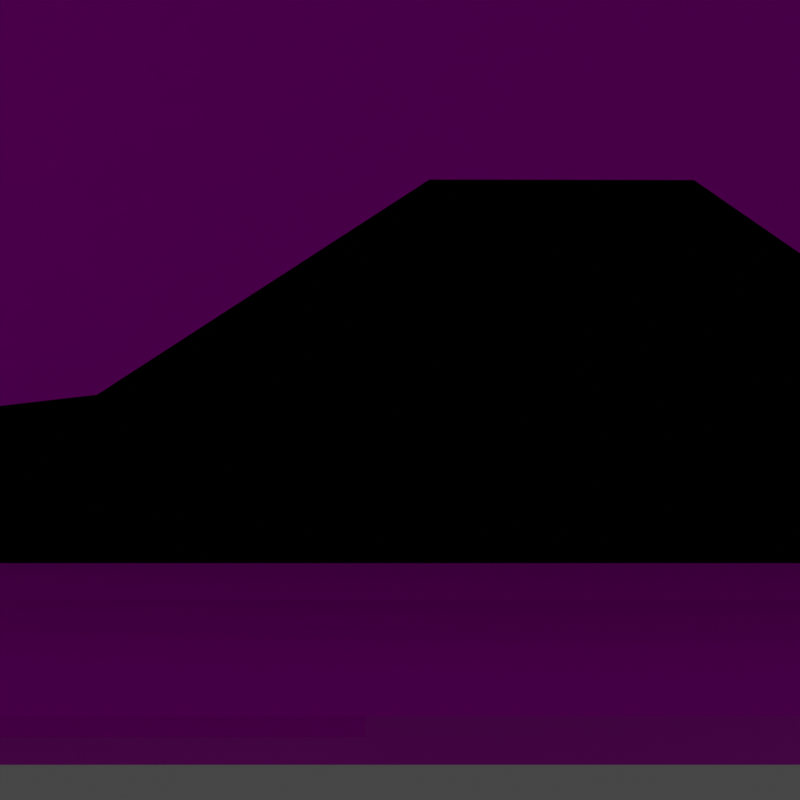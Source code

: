 # Source: SFA3_RyuStage.blend  (saved by Blender 3.4.6; exported with 4.5.12 LTS)
import bpy
from mathutils import Matrix  # noqa: F401  (used for matrix-valued properties, if any)

bpy.ops.wm.read_factory_settings(use_empty=True)
scene = bpy.context.scene
scene.name = 'Scene'

# ---- collections
col_collection_1 = bpy.data.collections.new('Collection 1'); scene.collection.children.link(col_collection_1)
col_collection = bpy.data.collections.new('Collection'); scene.collection.children.link(col_collection)

# ---- images (referenced by path relative to the original .blend; pixels are not part of the script)
import os
ASSET_DIR = os.environ.get("B2B_ASSET_DIR", "")  # directory of the original .blend (textures are referenced by path, not embedded)
HERE = os.path.dirname(os.path.abspath(__file__))  # packed textures are extracted next to this script under _unpacked/

def load_image(name, relpath, width, height, colorspace="sRGB"):
    """Load a texture the original file referenced (path relative to the .blend, or extracted next to this script)."""
    p = next((c for c in (os.path.join(HERE, relpath), os.path.join(ASSET_DIR, relpath)) if relpath and os.path.exists(c)), "")
    if p:
        img = bpy.data.images.load(p, check_existing=True)
        img.name = name
    else:  # same state as the original file: an image datablock whose file is absent (Cycles renders it pink)
        img = bpy.data.images.new(name, width, height)
        img.source = "FILE"
        img.filepath = "//" + (relpath or name)
    img.colorspace_settings.name = colorspace
    return img
img_sfa3_ryustage_texid_0x00_floor_png = load_image('SFA3_RyuStage-TexID_0x00-Floor.png', 'Textures/SFA3_RyuStage-TexID_0x00-Floor.png', 1024, 1024, 'sRGB')
img_texid_0x01_mg_tubes_tga = load_image('TexID_0x01-MG_Tubes.tga', 'Textures/TexID_0x01-MG_Tubes.tga', 1024, 1024, 'sRGB')
img_texid_0x01_mg_tga = load_image('TexID_0x01-MG.tga', 'Textures/TexID_0x01-MG.tga', 1024, 1024, 'sRGB')
img_sfa3_ryustage_texid_0x01_mg_png = load_image('SFA3_RyuStage-TexID_0x01-MG.png', 'Textures/SFA3_RyuStage-TexID_0x01-MG.png', 1024, 1024, 'sRGB')
img_sfa3_ryustage_texid_0x02_farbg_png = load_image('SFA3_RyuStage-TexID_0x02-FarBG.png', 'Textures/SFA3_RyuStage-TexID_0x02-FarBG.png', 1024, 1024, 'sRGB')

# ---- materials (node trees are filled in below, after node groups)
mat_floor = bpy.data.materials.new('Floor')
mat_floor.use_transparent_shadow = False
mat_sky = bpy.data.materials.new('Sky')
mat_sky.use_transparent_shadow = False
mat_mg_tubes = bpy.data.materials.new('MG_Tubes')
mat_mg_tubes.use_transparent_shadow = False
mat_mg_sfa2_suzaku = bpy.data.materials.new('MG_SFA2_Suzaku')
mat_mg_sfa2_suzaku.use_transparent_shadow = False
mat_mg = bpy.data.materials.new('MG')
mat_mg.use_transparent_shadow = False
mat_material = bpy.data.materials.new('Material')
mat_material.use_transparent_shadow = False

# ---- material node trees
mat_floor.use_nodes = True; mat_floor.node_tree.nodes.clear()
_N = mat_floor.node_tree.nodes; _L = mat_floor.node_tree.links
n0 = _N.new('ShaderNodeBsdfPrincipled'); n0.name = 'Principled BSDF'; n0.location = (10, 300)
n0.distribution = 'GGX'
n0.subsurface_method = 'RANDOM_WALK_SKIN'
n0.inputs[2].default_value = 0.0
n0.inputs[3].default_value = 0.0
n0.inputs[9].default_value = (0.0, 0.0, 7.451e-09)
n0.inputs[11].default_value = 1.01
n0.inputs[13].default_value = 0.0
n0.inputs[20].default_value = 0.0
n0.inputs[27].default_value = (0.0, 0.0, 0.0, 1.0)
n1 = _N.new('ShaderNodeOutputMaterial'); n1.name = 'Material Output'; n1.location = (300, 300)
n2 = _N.new('ShaderNodeTexImage'); n2.name = 'Image Texture'; n2.location = (-280, 280)
n2.image = img_sfa3_ryustage_texid_0x00_floor_png
_L.new(n0.outputs[0], n1.inputs[0])
_L.new(n2.outputs[0], n0.inputs[0])
_L.new(n2.outputs[1], n0.inputs[4])
n1.is_active_output = True
mat_sky.use_nodes = True; mat_sky.node_tree.nodes.clear()
_N = mat_sky.node_tree.nodes; _L = mat_sky.node_tree.links
n0 = _N.new('ShaderNodeBsdfPrincipled'); n0.name = 'Principled BSDF'; n0.location = (10, 300)
n0.distribution = 'GGX'
n0.subsurface_method = 'RANDOM_WALK_SKIN'
n0.inputs[2].default_value = 0.0
n0.inputs[3].default_value = 0.0
n0.inputs[11].default_value = 1.01
n0.inputs[13].default_value = 0.0
n0.inputs[20].default_value = 0.0
n0.inputs[27].default_value = (0.0, 0.0, 0.0, 1.0)
n0.inputs[28].default_value = 1.0
n1 = _N.new('ShaderNodeOutputMaterial'); n1.name = 'Material Output'; n1.location = (300, 300)
n2 = _N.new('ShaderNodeVertexColor'); n2.name = 'Vertex Color'; n2.location = (-392, 160)
n2.layer_name = 'Col'
_L.new(n0.outputs[0], n1.inputs[0])
_L.new(n2.outputs[0], n0.inputs[0])
n1.is_active_output = True
mat_mg_tubes.use_nodes = True; mat_mg_tubes.node_tree.nodes.clear()
_N = mat_mg_tubes.node_tree.nodes; _L = mat_mg_tubes.node_tree.links
n0 = _N.new('ShaderNodeBsdfPrincipled'); n0.name = 'Principled BSDF'; n0.location = (10, 300)
n0.distribution = 'GGX'
n0.subsurface_method = 'RANDOM_WALK_SKIN'
n0.inputs[3].default_value = 1.45
n0.inputs[27].default_value = (0.0, 0.0, 0.0, 1.0)
n0.inputs[28].default_value = 1.0
n1 = _N.new('ShaderNodeOutputMaterial'); n1.name = 'Material Output'; n1.location = (300, 300)
n2 = _N.new('ShaderNodeTexImage'); n2.name = 'Image Texture'; n2.location = (-280, 280)
n2.image = img_texid_0x01_mg_tubes_tga
_L.new(n0.outputs[0], n1.inputs[0])
_L.new(n2.outputs[0], n0.inputs[0])
_L.new(n2.outputs[1], n0.inputs[4])
n1.is_active_output = True
mat_mg_sfa2_suzaku.use_nodes = True; mat_mg_sfa2_suzaku.node_tree.nodes.clear()
_N = mat_mg_sfa2_suzaku.node_tree.nodes; _L = mat_mg_sfa2_suzaku.node_tree.links
n0 = _N.new('ShaderNodeBsdfPrincipled'); n0.name = 'Principled BSDF'; n0.location = (-39, 227)
n0.distribution = 'GGX'
n0.subsurface_method = 'RANDOM_WALK_SKIN'
n0.inputs[2].default_value = 0.0
n0.inputs[3].default_value = 0.0
n0.inputs[11].default_value = 1.01
n0.inputs[13].default_value = 0.0
n0.inputs[20].default_value = 0.0
n0.inputs[27].default_value = (0.0, 0.0, 0.0, 1.0)
n0.inputs[28].default_value = 1.0
n1 = _N.new('ShaderNodeOutputMaterial'); n1.name = 'Material Output'; n1.location = (251, 227)
n2 = _N.new('ShaderNodeTexImage'); n2.name = 'Image Texture'; n2.location = (-329, 207)
n2.width = 206
n2.image = img_texid_0x01_mg_tga
_L.new(n0.outputs[0], n1.inputs[0])
_L.new(n2.outputs[0], n0.inputs[0])
_L.new(n2.outputs[1], n0.inputs[4])
n1.is_active_output = True
mat_mg.use_nodes = True; mat_mg.node_tree.nodes.clear()
_N = mat_mg.node_tree.nodes; _L = mat_mg.node_tree.links
n0 = _N.new('ShaderNodeBsdfPrincipled'); n0.name = 'Principled BSDF'; n0.location = (-39, 227)
n0.distribution = 'GGX'
n0.subsurface_method = 'RANDOM_WALK_SKIN'
n0.inputs[2].default_value = 0.0
n0.inputs[3].default_value = 0.0
n0.inputs[9].default_value = (0.0, 0.0, 0.0)
n0.inputs[11].default_value = 1.01
n0.inputs[13].default_value = 0.0
n0.inputs[20].default_value = 0.0
n0.inputs[27].default_value = (0.0, 0.0, 0.0, 1.0)
n0.inputs[28].default_value = 1.0
n1 = _N.new('ShaderNodeOutputMaterial'); n1.name = 'Material Output'; n1.location = (251, 227)
n2 = _N.new('ShaderNodeTexImage'); n2.name = 'Image Texture'; n2.location = (-329, 207)
n2.width = 206
n2.image = img_sfa3_ryustage_texid_0x01_mg_png
_L.new(n0.outputs[0], n1.inputs[0])
_L.new(n2.outputs[0], n0.inputs[0])
_L.new(n2.outputs[1], n0.inputs[4])
n1.is_active_output = True
mat_material.use_nodes = True; mat_material.node_tree.nodes.clear()
_N = mat_material.node_tree.nodes; _L = mat_material.node_tree.links
n0 = _N.new('ShaderNodeBsdfPrincipled'); n0.name = 'Principled BSDF'; n0.location = (10, 300)
n0.distribution = 'GGX'
n0.subsurface_method = 'RANDOM_WALK_SKIN'
n0.inputs[3].default_value = 1.45
n0.inputs[27].default_value = (0.0, 0.0, 0.0, 1.0)
n0.inputs[28].default_value = 1.0
n1 = _N.new('ShaderNodeOutputMaterial'); n1.name = 'Material Output'; n1.location = (300, 300)
n2 = _N.new('ShaderNodeTexImage'); n2.name = 'Image Texture'; n2.location = (-280, 280)
n2.image = img_sfa3_ryustage_texid_0x02_farbg_png
_L.new(n0.outputs[0], n1.inputs[0])
_L.new(n2.outputs[0], n0.inputs[0])
n1.is_active_output = True

# ---- world
world_world = bpy.data.worlds.new('World'); scene.world = world_world
world_world.use_nodes = True; world_world.node_tree.nodes.clear()
_N = world_world.node_tree.nodes; _L = world_world.node_tree.links
n0 = _N.new('ShaderNodeOutputWorld'); n0.name = 'World Output'; n0.location = (300, 300)
n1 = _N.new('ShaderNodeBackground'); n1.name = 'Background'; n1.location = (10, 300)
n1.inputs[0].default_value = (0.05088, 0.05088, 0.05088, 1.0)
_L.new(n1.outputs[0], n0.inputs[0])
n0.is_active_output = True
world_world.color = (0.05088, 0.05088, 0.05088)
world_world.use_sun_shadow = False
world_world.sun_shadow_jitter_overblur = 0.0

# ---- cameras
cam_camera_001 = bpy.data.cameras.new('Camera.001')
cam_camera_001.clip_end = 1e+10

# ---- meshes
me_floor = bpy.data.meshes.new('Floor')
me_floor.from_pydata([(-1525.0, -590.4, 60.0), (1525.0, -590.4, 60.0), (-1525.0, 266.5, -11.73), (1525.0, 266.5, -11.73), (-1525.0, -343.1, -4.87), (1525.0, -343.1, -4.87), (-1525.0, -491.5, 16.15), (1525.0, -491.5, 16.15), (-1525.0, -541.0, 38.07), (1525.0, -541.0, 38.07), (1525.0, -38.31, -8.3), (-1525.0, -38.31, -8.3)], [], [(11, 10, 3, 2), (7, 5, 4, 6), (9, 7, 6, 8), (1, 9, 8, 0), (4, 5, 10, 11)])
_uv = me_floor.uv_layers.new(name='UVMap')
_uv.uv.foreach_set('vector', [0.9999, 0.3462, 9.857e-05, 0.3462, 9.857e-05, 0.0007966, 0.9999, 4.438e-05, 9.857e-05, 0.8619, 9.857e-05, 0.6916, 0.9999, 0.6916, 0.9999, 0.8619, 0.0001021, 0.9275, 9.857e-05, 0.8619, 0.9999, 0.8619, 0.9999, 0.9275, 0.0001057, 0.9931, 0.0001021, 0.9275, 0.9999, 0.9275, 0.9999, 0.9931, 0.9999, 0.6916, 9.857e-05, 0.6916, 9.857e-05, 0.3462, 0.9999, 0.3462])
me_floor.materials.append(mat_floor)
me_floor.use_remesh_fix_poles = True
me_floor.use_remesh_preserve_attributes = False
me_floor.update()
me_farbg = bpy.data.meshes.new('FarBG')
me_farbg.from_pydata([(-2651.0, -2275.0, 2353.0), (2651.0, -2275.0, 2353.0), (-2651.0, -2275.0, -443.2), (2651.0, -2275.0, -443.2)], [], [(0, 1, 3, 2)])
_uv = me_farbg.uv_layers.new(name='UVMap')
_uv.uv.foreach_set('vector', [1.0, 1.0, 0.0, 1.0, 0.0, 0.0, 1.0, 0.0])
_ca = me_farbg.color_attributes.new('Col', 'BYTE_COLOR', 'CORNER')
_ca.data.foreach_set('color', [0.01444, 0.005182, 0.314, 1.0, 0.01444, 0.005182, 0.314, 1.0, 0.01444, 0.005182, 0.314, 1.0, 0.01444, 0.005182, 0.314, 1.0])
me_farbg.materials.append(mat_sky)
me_farbg.use_remesh_fix_poles = True
me_farbg.use_remesh_preserve_attributes = False
me_farbg.use_paint_bone_selection = False
me_farbg.use_paint_mask_vertex = True
me_farbg.update()
me_plane = bpy.data.meshes.new('Plane')
me_plane.from_pydata([(1759.0, -1158.0, -309.4), (-1759.0, -1158.0, -309.4), (1759.0, -1158.0, 1891.0), (-1759.0, -1158.0, 1891.0), (-1529.0, -854.9, 1551.0), (-1025.0, -854.9, 1551.0), (-1529.0, -854.9, 766.4), (-1025.0, -854.9, 766.4), (1099.0, -694.5, 1511.0), (1552.0, -694.5, 1511.0), (1099.0, -694.5, 806.5), (1552.0, -694.5, 806.5), (1111.0, -785.7, 833.8), (1596.0, -785.7, 833.8), (1111.0, -785.7, -85.39), (1596.0, -785.7, -85.39)], [], [(0, 1, 3, 2), (4, 5, 7, 6), (8, 9, 11, 10), (12, 13, 15, 14)])
_uv = me_plane.uv_layers.new(name='UVMap')
_uv.uv.foreach_set('vector', [0.0, 0.0, 0.719, 0.0, 0.719, 1.0, 0.0, 1.0, 0.963, 1.0, 0.8417, 1.0, 0.8417, 0.6222, 0.963, 0.6222, 0.8408, 1.0, 0.7196, 1.0, 0.7196, 0.6222, 0.8408, 0.6222, 0.8266, 0.6213, 0.7194, 0.6213, 0.7194, 0.2142, 0.8266, 0.2142])
me_plane.materials.append(mat_mg_tubes)
me_plane.use_remesh_fix_poles = True
me_plane.use_remesh_preserve_attributes = False
me_plane.update()
me_mg_sfa2_suzaku = bpy.data.meshes.new('MG_SFA2_Suzaku')
me_mg_sfa2_suzaku.from_pydata([(-1525.0, -590.4, 911.3), (1525.0, -590.4, 911.3), (-1525.0, -590.4, 60.0), (1525.0, -590.4, 60.0), (-1839.0, -1371.0, 673.2), (1839.0, -1371.0, 673.2), (-1839.0, -1371.0, -26.29), (1839.0, -1371.0, -26.29), (299.6, -1761.0, 986.9), (2043.0, -1761.0, 986.9), (299.6, -1761.0, 57.66), (2043.0, -1761.0, 52.01), (-2252.0, -2184.0, 860.0), (2252.0, -2184.0, 892.7), (-2252.0, -2184.0, -69.41), (2252.0, -2184.0, -69.41), (-470.7, -2120.0, 1637.0), (470.7, -2120.0, 1637.0), (-470.7, -2120.0, 886.1), (470.7, -2120.0, 886.1)], [], [(0, 1, 3, 2), (4, 5, 7, 6), (8, 9, 11, 10), (12, 13, 15, 14), (16, 17, 19, 18)])
_uv = me_mg_sfa2_suzaku.uv_layers.new(name='UVMap')
_uv.uv.foreach_set('vector', [0.75, 0.4187, 3.128e-08, 0.4187, 0.0, 0.0, 0.75, 0.0, 0.656, 0.6715, 7.103e-09, 0.6715, 0.0, 0.4219, 0.656, 0.4219, 1.0, 0.1823, 0.829, 0.1823, 0.829, 0.0, 1.0, 0.0, 0.469, 0.9007, 1.955e-08, 0.9075, 0.0, 0.7071, 0.469, 0.7071, 1.0, 0.5018, 0.8592, 0.5018, 0.8592, 0.277, 1.0, 0.277])
_ca = me_mg_sfa2_suzaku.color_attributes.new('Col', 'BYTE_COLOR', 'CORNER')
_ca.data.foreach_set('color', [1.0, 1.0, 1.0, 1.0, 1.0, 1.0, 1.0, 1.0, 1.0, 1.0, 1.0, 1.0, 1.0, 1.0, 1.0, 1.0, 1.0, 1.0, 1.0, 1.0, 1.0, 1.0, 1.0, 1.0, 1.0, 1.0, 1.0, 1.0, 1.0, 1.0, 1.0, 1.0, 1.0, 1.0, 1.0, 1.0, 1.0, 1.0, 1.0, 1.0, 1.0, 1.0, 1.0, 1.0, 1.0, 1.0, 1.0, 1.0, 1.0, 1.0, 1.0, 1.0, 1.0, 1.0, 1.0, 1.0, 1.0, 1.0, 1.0, 1.0, 1.0, 1.0, 1.0, 1.0, 1.0, 1.0, 1.0, 1.0, 1.0, 1.0, 1.0, 1.0, 1.0, 1.0, 1.0, 1.0, 1.0, 1.0, 1.0, 1.0])
me_mg_sfa2_suzaku.materials.append(mat_mg_sfa2_suzaku)
me_mg_sfa2_suzaku.use_remesh_fix_poles = True
me_mg_sfa2_suzaku.use_remesh_preserve_attributes = False
me_mg_sfa2_suzaku.use_paint_bone_selection = False
me_mg_sfa2_suzaku.use_paint_mask_vertex = True
me_mg_sfa2_suzaku.update()
me_mg = bpy.data.meshes.new('MG')
me_mg.from_pydata([(-1525.0, -590.4, 250.5), (1525.0, -590.4, 372.5), (-1525.0, -590.4, 60.0), (1525.0, -590.4, 60.0), (148.9, -590.4, 287.7), (148.9, -590.4, 60.0), (762.5, -590.4, 330.9), (762.5, -590.4, 60.0), (-677.9, -590.4, 60.0), (-677.9, -590.4, 591.7), (-1144.0, -590.4, 60.0), (-1144.0, -590.4, 250.5), (455.7, -590.4, 60.0), (455.7, -590.4, 252.1), (-306.8, -590.4, 592.4), (-306.8, -590.4, 60.0), (-209.1, -981.0, 600.8), (1879.0, -981.0, 600.8), (-209.1, -981.0, -232.0), (1879.0, -981.0, -232.0)], [], [(6, 1, 3, 7), (14, 4, 5, 15), (13, 6, 7, 12), (11, 9, 8, 10), (0, 11, 10, 2), (4, 13, 12, 5), (9, 14, 15, 8), (16, 17, 19, 18)])
_uv = me_mg.uv_layers.new(name='UVMap')
_uv.uv.foreach_set('vector', [0.19, 0.271, -2.165e-08, 0.3125, -1.564e-08, 9.994e-05, 0.19, 0.0001, 0.4564, 0.5316, 0.3429, 0.2279, 0.3429, 0.0001, 0.4564, 0.0001, 0.2664, 0.1925, 0.19, 0.271, 0.19, 0.0001, 0.2664, 0.0001, 0.665, 0.1909, 0.5489, 0.5309, 0.5489, 0.0001, 0.665, 9.997e-05, 0.76, 0.1909, 0.665, 0.1909, 0.665, 9.997e-05, 0.76, 9.994e-05, 0.3429, 0.2279, 0.2664, 0.1925, 0.2664, 0.0001, 0.3429, 0.0001, 0.5489, 0.5309, 0.4564, 0.5316, 0.4564, 0.0001, 0.5489, 0.0001, 0.364, 0.9987, 0.001, 0.9987, 0.001, 0.4197, 0.364, 0.4197])
_ca = me_mg.color_attributes.new('Col', 'BYTE_COLOR', 'CORNER')
_ca.data.foreach_set('color', [1.0, 1.0, 1.0, 1.0, 1.0, 1.0, 1.0, 1.0, 1.0, 1.0, 1.0, 1.0, 1.0, 1.0, 1.0, 1.0, 1.0, 1.0, 1.0, 1.0, 1.0, 1.0, 1.0, 1.0, 1.0, 1.0, 1.0, 1.0, 1.0, 1.0, 1.0, 1.0, 1.0, 1.0, 1.0, 1.0, 1.0, 1.0, 1.0, 1.0, 1.0, 1.0, 1.0, 1.0, 1.0, 1.0, 1.0, 1.0, 1.0, 1.0, 1.0, 1.0, 1.0, 1.0, 1.0, 1.0, 1.0, 1.0, 1.0, 1.0, 1.0, 1.0, 1.0, 1.0, 1.0, 1.0, 1.0, 1.0, 1.0, 1.0, 1.0, 1.0, 1.0, 1.0, 1.0, 1.0, 1.0, 1.0, 1.0, 1.0, 1.0, 1.0, 1.0, 1.0, 1.0, 1.0, 1.0, 1.0, 1.0, 1.0, 1.0, 1.0, 1.0, 1.0, 1.0, 1.0, 1.0, 1.0, 1.0, 1.0, 1.0, 1.0, 1.0, 1.0, 1.0, 1.0, 1.0, 1.0, 1.0, 1.0, 1.0, 1.0, 1.0, 1.0, 1.0, 1.0, 1.0, 1.0, 1.0, 1.0, 1.0, 1.0, 1.0, 1.0, 1.0, 1.0, 1.0, 1.0])
me_mg.materials.append(mat_mg)
me_mg.use_remesh_fix_poles = True
me_mg.use_remesh_preserve_attributes = False
me_mg.use_paint_bone_selection = False
me_mg.use_paint_mask_vertex = True
me_mg.update()
me_plane_001 = bpy.data.meshes.new('Plane.001')
me_plane_001.from_pydata([(-2111.0, -2000.0, 1784.0), (2111.0, -2000.0, 1784.0), (-2111.0, -2000.0, -323.3), (2111.0, -2000.0, -323.3)], [], [(0, 1, 3, 2)])
_uv = me_plane_001.uv_layers.new(name='UVMap')
_uv.uv.foreach_set('vector', [1.0, 0.9981, -6.482e-09, 0.9981, 0.0, 0.0, 1.0, 0.0])
me_plane_001.materials.append(mat_material)
me_plane_001.update()

# ---- curves / text
cu_nurbspath = bpy.data.curves.new('NurbsPath', 'CURVE')
cu_nurbspath.dimensions = '3D'
_sp = cu_nurbspath.splines.new('NURBS'); _sp.points.add(4)
_sp.points.foreach_set('co', [-1200.0, 0.0, 0.0, 1.0, -600.0, 0.0, 0.0, 1.0, 0.0, 0.0, 0.0, 1.0, 600.0, 0.0, 0.0, 1.0, 1200.0, 0.0, 0.0, 1.0])
_sp.order_u = 5
_sp.order_v = 0
_sp.use_endpoint_u = True
cu_nurbspath.path_duration = 240
cu_nurbspath.use_path = True
cu_nurbspath.use_path_follow = True
cu_nurbspath.eval_time = 71.0
cu_nurbspath.fill_mode = 'FULL'

# ---- objects
ob_floor = bpy.data.objects.new('Floor', me_floor)
ob_farbg = bpy.data.objects.new('FarBG', me_farbg)
ob_mg_tubes = bpy.data.objects.new('MG_Tubes', me_plane)
ob_mg_sfa2_suzaku = bpy.data.objects.new('MG_SFA2_Suzaku', me_mg_sfa2_suzaku)
ob_mg = bpy.data.objects.new('MG', me_mg)
ob_nurbspath = bpy.data.objects.new('NurbsPath', cu_nurbspath)
ob_camera_001 = bpy.data.objects.new('Camera.001', cam_camera_001)
ob_plane = bpy.data.objects.new('Plane', me_plane_001)

# ---- transforms, parenting, visibility, modifiers, constraints
ob_floor.location = (0.0, 0.0, 0.0)
ob_farbg.location = (0.0, 0.0, 0.0)
ob_mg_tubes.location = (0.0, 0.0, 0.0)
ob_mg_sfa2_suzaku.location = (0.0, 0.0, 0.0)
ob_mg.location = (0.0, 0.0, 0.0)
ob_nurbspath.location = (0.0, 816.9, 158.1)
ob_camera_001.parent = ob_nurbspath
ob_camera_001.matrix_parent_inverse = Matrix(((4.93e-32, -1.0, -2.22e-16, 816.9), (-2.22e-16, 4.93e-32, 1.0, -158.1), (-1.0, 2.22e-16, 4.93e-32, -1200.0), (-0.0, -0.0, -0.0, 1.0)))
ob_camera_001.location = (-975.0, 915.0, 85.0)
ob_camera_001.rotation_euler = (1.7, 0.0, -3.142)
ob_camera_001.scale = (50.0, 50.0, 50.0)
_c = ob_camera_001.constraints.new('LIMIT_LOCATION'); _c.name = 'Limit Location'
_c.use_min_x = True
_c.use_max_x = True
_c.min_x = -975.0
_c.max_x = 975.0
ob_plane.location = (65.21, 526.2, 8.134)
ob_plane.scale = (1.36, 1.36, 1.36)

# ---- collection membership
col_collection_1.objects.link(ob_floor)
col_collection_1.objects.link(ob_farbg)
col_collection_1.objects.link(ob_mg_tubes)
col_collection_1.objects.link(ob_mg_sfa2_suzaku)
col_collection_1.objects.link(ob_mg)
col_collection.objects.link(ob_nurbspath)
col_collection.objects.link(ob_camera_001)
col_collection.objects.link(ob_plane)

# ---- scene / render settings (as saved in the file)
scene.camera = ob_camera_001
scene.frame_start = 1; scene.frame_end = 250; scene.frame_set(71)
scene.render.engine = 'BLENDER_EEVEE_NEXT'
scene.render.resolution_x = 2000
scene.render.resolution_y = 2000
scene.render.pixel_aspect_x = 4.0
scene.render.pixel_aspect_y = 3.0
scene.cycles.use_denoising = False
scene.cycles.samples = 128
scene.cycles.sampling_pattern = 'TABULATED_SOBOL'
scene.cycles.use_adaptive_sampling = False
scene.cycles.use_light_tree = False
scene.view_settings.view_transform = 'Filmic'
bpy.context.view_layer.update()

# ---- added for rendering (the .blend has no usable light): sun
light_auto_sun = bpy.data.lights.new('AutoSun', 'SUN')
light_auto_sun.energy = 3.0
light_auto_sun.angle = 0.0523599
ob_auto_sun = bpy.data.objects.new('AutoSun', light_auto_sun)
scene.collection.objects.link(ob_auto_sun)
ob_auto_sun.rotation_euler = (0.872665, 0.174533, 0.523599)
bpy.context.view_layer.update()
